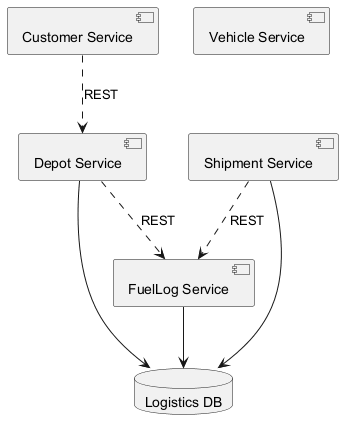

The diagram above was rendered by PlantUML. Its source (embedded in the PNG):
@startuml
skinparam backgroundColor #FFFFFF
skinparam classBackgroundColor #F3E5F5
skinparam classBorderColor #6A1B9A
component "Customer Service" as C_CustomerService
component "Depot Service" as C_DepotService
component "Shipment Service" as C_ShipmentService
component "FuelLog Service" as C_FuelLogService
component "Vehicle Service" as C_VehicleService
database "Logistics DB" as DB_logistics
C_DepotService --> DB_logistics
C_ShipmentService --> DB_logistics
C_FuelLogService --> DB_logistics
C_DepotService ..> C_FuelLogService : REST
C_ShipmentService ..> C_FuelLogService : REST
C_CustomerService ..> C_DepotService : REST
@enduml